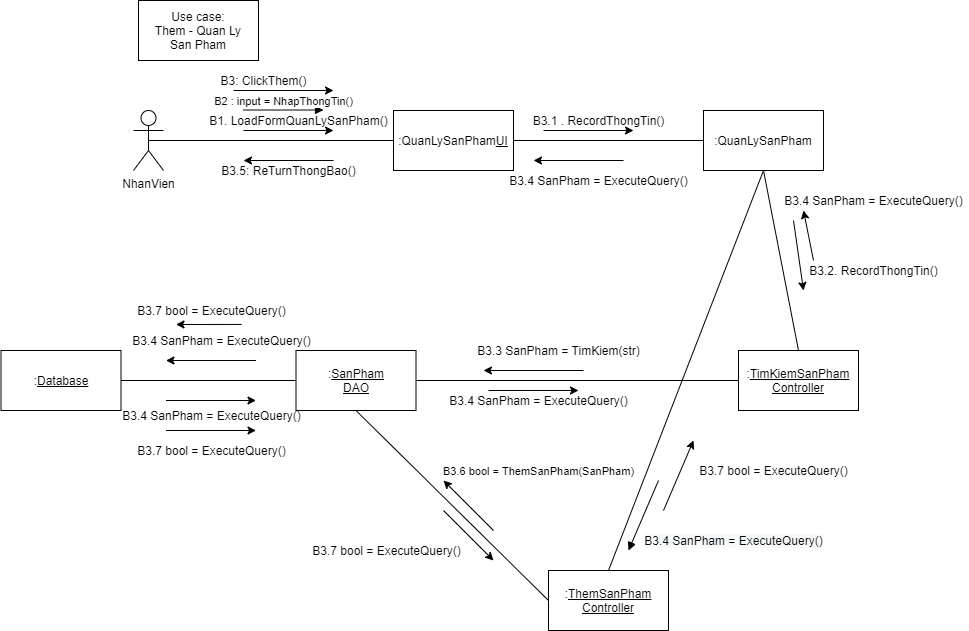

The diagram above was exported from draw.io. Its source (the exported page's mxGraphModel, read from the mxfile embedded in the PNG):
<mxGraphModel dx="1874" dy="592" grid="1" gridSize="10" guides="1" tooltips="1" connect="1" arrows="1" fold="1" page="1" pageScale="1" pageWidth="850" pageHeight="1100" math="0" shadow="0">
  <root>
    <mxCell id="ypwZVM92PuvaxZ20q6mz-0" />
    <mxCell id="ypwZVM92PuvaxZ20q6mz-1" parent="ypwZVM92PuvaxZ20q6mz-0" />
    <mxCell id="7-H6KEGTW3FdfZUIdx7Y-1" value="NhanVien" style="shape=umlActor;verticalLabelPosition=bottom;verticalAlign=top;html=1;outlineConnect=0;" parent="ypwZVM92PuvaxZ20q6mz-1" vertex="1">
      <mxGeometry x="10" y="160" width="30" height="60" as="geometry" />
    </mxCell>
    <mxCell id="7-H6KEGTW3FdfZUIdx7Y-2" value=":QuanLySanPham&lt;u&gt;UI&lt;/u&gt;" style="rounded=0;whiteSpace=wrap;html=1;" parent="ypwZVM92PuvaxZ20q6mz-1" vertex="1">
      <mxGeometry x="270" y="160" width="120" height="60" as="geometry" />
    </mxCell>
    <mxCell id="7-H6KEGTW3FdfZUIdx7Y-3" value=":QuanLySanPham&lt;u&gt;&lt;br&gt;&lt;/u&gt;" style="rounded=0;whiteSpace=wrap;html=1;" parent="ypwZVM92PuvaxZ20q6mz-1" vertex="1">
      <mxGeometry x="580" y="160" width="120" height="60" as="geometry" />
    </mxCell>
    <mxCell id="7-H6KEGTW3FdfZUIdx7Y-4" value=":&lt;u&gt;TimKiemSanPham&lt;/u&gt;&lt;br&gt;&lt;u&gt;Controller&lt;/u&gt;" style="rounded=0;whiteSpace=wrap;html=1;" parent="ypwZVM92PuvaxZ20q6mz-1" vertex="1">
      <mxGeometry x="615" y="400" width="120" height="60" as="geometry" />
    </mxCell>
    <mxCell id="7-H6KEGTW3FdfZUIdx7Y-5" value=":&lt;u&gt;ThemSanPham&lt;/u&gt;&lt;br&gt;&lt;u&gt;Controller&lt;br&gt;&lt;/u&gt;" style="rounded=0;whiteSpace=wrap;html=1;" parent="ypwZVM92PuvaxZ20q6mz-1" vertex="1">
      <mxGeometry x="425" y="620" width="120" height="60" as="geometry" />
    </mxCell>
    <mxCell id="7-H6KEGTW3FdfZUIdx7Y-6" value=":&lt;u&gt;Database&lt;/u&gt;" style="rounded=0;whiteSpace=wrap;html=1;" parent="ypwZVM92PuvaxZ20q6mz-1" vertex="1">
      <mxGeometry x="-122.5" y="400" width="120" height="60" as="geometry" />
    </mxCell>
    <mxCell id="7-H6KEGTW3FdfZUIdx7Y-7" value="" style="endArrow=none;html=1;exitX=0.5;exitY=0.5;exitDx=0;exitDy=0;exitPerimeter=0;entryX=0;entryY=0.5;entryDx=0;entryDy=0;" parent="ypwZVM92PuvaxZ20q6mz-1" source="7-H6KEGTW3FdfZUIdx7Y-1" target="7-H6KEGTW3FdfZUIdx7Y-2" edge="1">
      <mxGeometry width="50" height="50" relative="1" as="geometry">
        <mxPoint x="270" y="320" as="sourcePoint" />
        <mxPoint x="320" y="270" as="targetPoint" />
      </mxGeometry>
    </mxCell>
    <mxCell id="7-H6KEGTW3FdfZUIdx7Y-8" value="" style="endArrow=classic;html=1;" parent="ypwZVM92PuvaxZ20q6mz-1" edge="1">
      <mxGeometry width="50" height="50" relative="1" as="geometry">
        <mxPoint x="120" y="180" as="sourcePoint" />
        <mxPoint x="210" y="180" as="targetPoint" />
      </mxGeometry>
    </mxCell>
    <mxCell id="7-H6KEGTW3FdfZUIdx7Y-9" value="B1. LoadFormQuanLySanPham()" style="text;html=1;align=center;verticalAlign=middle;resizable=0;points=[];autosize=1;" parent="ypwZVM92PuvaxZ20q6mz-1" vertex="1">
      <mxGeometry x="80" y="160" width="190" height="20" as="geometry" />
    </mxCell>
    <mxCell id="7-H6KEGTW3FdfZUIdx7Y-10" value="" style="endArrow=none;html=1;entryX=0;entryY=0.5;entryDx=0;entryDy=0;exitX=1;exitY=0.5;exitDx=0;exitDy=0;" parent="ypwZVM92PuvaxZ20q6mz-1" source="7-H6KEGTW3FdfZUIdx7Y-2" target="7-H6KEGTW3FdfZUIdx7Y-3" edge="1">
      <mxGeometry width="50" height="50" relative="1" as="geometry">
        <mxPoint x="270" y="320" as="sourcePoint" />
        <mxPoint x="320" y="270" as="targetPoint" />
      </mxGeometry>
    </mxCell>
    <mxCell id="7-H6KEGTW3FdfZUIdx7Y-11" value="" style="endArrow=classic;html=1;" parent="ypwZVM92PuvaxZ20q6mz-1" edge="1">
      <mxGeometry width="50" height="50" relative="1" as="geometry">
        <mxPoint x="420" y="180" as="sourcePoint" />
        <mxPoint x="510" y="180" as="targetPoint" />
      </mxGeometry>
    </mxCell>
    <mxCell id="7-H6KEGTW3FdfZUIdx7Y-12" value="B3.1 . RecordThongTin()" style="text;html=1;align=center;verticalAlign=middle;resizable=0;points=[];autosize=1;" parent="ypwZVM92PuvaxZ20q6mz-1" vertex="1">
      <mxGeometry x="400" y="160" width="150" height="20" as="geometry" />
    </mxCell>
    <mxCell id="7-H6KEGTW3FdfZUIdx7Y-13" value="" style="endArrow=classic;html=1;" parent="ypwZVM92PuvaxZ20q6mz-1" edge="1">
      <mxGeometry width="50" height="50" relative="1" as="geometry">
        <mxPoint x="670" y="270" as="sourcePoint" />
        <mxPoint x="680" y="340" as="targetPoint" />
      </mxGeometry>
    </mxCell>
    <mxCell id="7-H6KEGTW3FdfZUIdx7Y-14" value="" style="endArrow=none;html=1;entryX=0.5;entryY=1;entryDx=0;entryDy=0;exitX=0.5;exitY=0;exitDx=0;exitDy=0;" parent="ypwZVM92PuvaxZ20q6mz-1" source="7-H6KEGTW3FdfZUIdx7Y-4" target="7-H6KEGTW3FdfZUIdx7Y-3" edge="1">
      <mxGeometry width="50" height="50" relative="1" as="geometry">
        <mxPoint x="390" y="360" as="sourcePoint" />
        <mxPoint x="440" y="310" as="targetPoint" />
      </mxGeometry>
    </mxCell>
    <mxCell id="7-H6KEGTW3FdfZUIdx7Y-15" value="B3.2. RecordThongTin()" style="text;html=1;align=center;verticalAlign=middle;resizable=0;points=[];autosize=1;" parent="ypwZVM92PuvaxZ20q6mz-1" vertex="1">
      <mxGeometry x="680" y="310" width="140" height="20" as="geometry" />
    </mxCell>
    <mxCell id="7-H6KEGTW3FdfZUIdx7Y-16" value="" style="endArrow=classic;html=1;" parent="ypwZVM92PuvaxZ20q6mz-1" edge="1">
      <mxGeometry width="50" height="50" relative="1" as="geometry">
        <mxPoint x="460" y="420" as="sourcePoint" />
        <mxPoint x="360" y="420" as="targetPoint" />
      </mxGeometry>
    </mxCell>
    <mxCell id="7-H6KEGTW3FdfZUIdx7Y-17" value="" style="endArrow=classic;html=1;" parent="ypwZVM92PuvaxZ20q6mz-1" edge="1">
      <mxGeometry width="50" height="50" relative="1" as="geometry">
        <mxPoint x="132.5" y="410" as="sourcePoint" />
        <mxPoint x="42.5" y="410" as="targetPoint" />
      </mxGeometry>
    </mxCell>
    <mxCell id="7-H6KEGTW3FdfZUIdx7Y-18" value="" style="endArrow=classic;html=1;" parent="ypwZVM92PuvaxZ20q6mz-1" edge="1">
      <mxGeometry width="50" height="50" relative="1" as="geometry">
        <mxPoint x="42.5" y="450" as="sourcePoint" />
        <mxPoint x="132.5" y="450" as="targetPoint" />
      </mxGeometry>
    </mxCell>
    <mxCell id="7-H6KEGTW3FdfZUIdx7Y-19" value="" style="endArrow=classic;html=1;" parent="ypwZVM92PuvaxZ20q6mz-1" edge="1">
      <mxGeometry width="50" height="50" relative="1" as="geometry">
        <mxPoint x="365" y="440" as="sourcePoint" />
        <mxPoint x="455" y="440" as="targetPoint" />
      </mxGeometry>
    </mxCell>
    <mxCell id="7-H6KEGTW3FdfZUIdx7Y-20" value="" style="endArrow=classic;html=1;" parent="ypwZVM92PuvaxZ20q6mz-1" edge="1">
      <mxGeometry width="50" height="50" relative="1" as="geometry">
        <mxPoint x="540" y="560" as="sourcePoint" />
        <mxPoint x="570" y="490" as="targetPoint" />
      </mxGeometry>
    </mxCell>
    <mxCell id="7-H6KEGTW3FdfZUIdx7Y-21" value="" style="endArrow=classic;html=1;" parent="ypwZVM92PuvaxZ20q6mz-1" edge="1">
      <mxGeometry width="50" height="50" relative="1" as="geometry">
        <mxPoint x="500" y="210" as="sourcePoint" />
        <mxPoint x="410" y="210" as="targetPoint" />
      </mxGeometry>
    </mxCell>
    <mxCell id="7-H6KEGTW3FdfZUIdx7Y-22" value="" style="endArrow=classic;html=1;" parent="ypwZVM92PuvaxZ20q6mz-1" edge="1">
      <mxGeometry width="50" height="50" relative="1" as="geometry">
        <mxPoint x="210" y="210" as="sourcePoint" />
        <mxPoint x="120" y="210" as="targetPoint" />
      </mxGeometry>
    </mxCell>
    <mxCell id="7-H6KEGTW3FdfZUIdx7Y-23" value="B3.3 SanPham = TimKiem(str)" style="text;html=1;align=center;verticalAlign=middle;resizable=0;points=[];autosize=1;" parent="ypwZVM92PuvaxZ20q6mz-1" vertex="1">
      <mxGeometry x="345" y="390" width="180" height="20" as="geometry" />
    </mxCell>
    <mxCell id="7-H6KEGTW3FdfZUIdx7Y-24" value="B3.7 bool = ExecuteQuery()" style="text;html=1;align=center;verticalAlign=middle;resizable=0;points=[];autosize=1;" parent="ypwZVM92PuvaxZ20q6mz-1" vertex="1">
      <mxGeometry x="7.5" y="350" width="160" height="20" as="geometry" />
    </mxCell>
    <mxCell id="7-H6KEGTW3FdfZUIdx7Y-25" value="B3.4 SanPham = ExecuteQuery()" style="text;html=1;align=center;verticalAlign=middle;resizable=0;points=[];autosize=1;" parent="ypwZVM92PuvaxZ20q6mz-1" vertex="1">
      <mxGeometry x="-7.5" y="455" width="190" height="20" as="geometry" />
    </mxCell>
    <mxCell id="7-H6KEGTW3FdfZUIdx7Y-26" value="B3.4 SanPham = ExecuteQuery()" style="text;html=1;align=center;verticalAlign=middle;resizable=0;points=[];autosize=1;" parent="ypwZVM92PuvaxZ20q6mz-1" vertex="1">
      <mxGeometry x="320" y="440" width="190" height="20" as="geometry" />
    </mxCell>
    <mxCell id="7-H6KEGTW3FdfZUIdx7Y-27" value="B3.4 SanPham = ExecuteQuery()" style="text;html=1;align=center;verticalAlign=middle;resizable=0;points=[];autosize=1;" parent="ypwZVM92PuvaxZ20q6mz-1" vertex="1">
      <mxGeometry x="655" y="240" width="190" height="20" as="geometry" />
    </mxCell>
    <mxCell id="7-H6KEGTW3FdfZUIdx7Y-28" value="B3.4 SanPham = ExecuteQuery()" style="text;html=1;align=center;verticalAlign=middle;resizable=0;points=[];autosize=1;" parent="ypwZVM92PuvaxZ20q6mz-1" vertex="1">
      <mxGeometry x="380" y="220" width="190" height="20" as="geometry" />
    </mxCell>
    <mxCell id="7-H6KEGTW3FdfZUIdx7Y-29" value="B3.5: ReTurnThongBao()" style="text;html=1;align=center;verticalAlign=middle;resizable=0;points=[];autosize=1;" parent="ypwZVM92PuvaxZ20q6mz-1" vertex="1">
      <mxGeometry x="90" y="210" width="150" height="20" as="geometry" />
    </mxCell>
    <mxCell id="7-H6KEGTW3FdfZUIdx7Y-30" value="Use case:&lt;br&gt;Them - Quan Ly&lt;br&gt;San Pham" style="rounded=0;whiteSpace=wrap;html=1;" parent="ypwZVM92PuvaxZ20q6mz-1" vertex="1">
      <mxGeometry x="15" y="50" width="120" height="60" as="geometry" />
    </mxCell>
    <mxCell id="7-H6KEGTW3FdfZUIdx7Y-31" value="B2 : input = NhapThongTin()" style="html=1;verticalAlign=bottom;endArrow=block;" parent="ypwZVM92PuvaxZ20q6mz-1" edge="1">
      <mxGeometry width="80" relative="1" as="geometry">
        <mxPoint x="120" y="159.51999999999998" as="sourcePoint" />
        <mxPoint x="200" y="159.51999999999998" as="targetPoint" />
      </mxGeometry>
    </mxCell>
    <mxCell id="7-H6KEGTW3FdfZUIdx7Y-32" value=":&lt;u&gt;SanPham&lt;br&gt;DAO&lt;/u&gt;" style="rounded=0;whiteSpace=wrap;html=1;" parent="ypwZVM92PuvaxZ20q6mz-1" vertex="1">
      <mxGeometry x="172.5" y="400" width="120" height="60" as="geometry" />
    </mxCell>
    <mxCell id="7-H6KEGTW3FdfZUIdx7Y-33" value="" style="endArrow=none;html=1;exitX=1;exitY=0.5;exitDx=0;exitDy=0;entryX=0;entryY=0.5;entryDx=0;entryDy=0;" parent="ypwZVM92PuvaxZ20q6mz-1" source="7-H6KEGTW3FdfZUIdx7Y-6" target="7-H6KEGTW3FdfZUIdx7Y-32" edge="1">
      <mxGeometry width="50" height="50" relative="1" as="geometry">
        <mxPoint x="92.5" y="460" as="sourcePoint" />
        <mxPoint x="142.5" y="410" as="targetPoint" />
      </mxGeometry>
    </mxCell>
    <mxCell id="7-H6KEGTW3FdfZUIdx7Y-34" value="&lt;span style=&quot;font-size: 12px ; background-color: rgb(248 , 249 , 250)&quot;&gt;B3.4 SanPham = ExecuteQuery()&lt;/span&gt;" style="html=1;verticalAlign=bottom;endArrow=block;" parent="ypwZVM92PuvaxZ20q6mz-1" edge="1">
      <mxGeometry x="-0.0862" y="97" width="80" relative="1" as="geometry">
        <mxPoint x="535" y="530" as="sourcePoint" />
        <mxPoint x="505" y="600" as="targetPoint" />
        <mxPoint as="offset" />
      </mxGeometry>
    </mxCell>
    <mxCell id="7-H6KEGTW3FdfZUIdx7Y-35" value="B3.4 SanPham = ExecuteQuery()" style="text;html=1;align=center;verticalAlign=middle;resizable=0;points=[];autosize=1;" parent="ypwZVM92PuvaxZ20q6mz-1" vertex="1">
      <mxGeometry x="2.5" y="380" width="190" height="20" as="geometry" />
    </mxCell>
    <mxCell id="7-H6KEGTW3FdfZUIdx7Y-36" value="" style="endArrow=classic;html=1;exitX=0.691;exitY=1.197;exitDx=0;exitDy=0;exitPerimeter=0;" parent="ypwZVM92PuvaxZ20q6mz-1" source="7-H6KEGTW3FdfZUIdx7Y-24" edge="1">
      <mxGeometry width="50" height="50" relative="1" as="geometry">
        <mxPoint x="192.5" y="400" as="sourcePoint" />
        <mxPoint x="52.5" y="374" as="targetPoint" />
      </mxGeometry>
    </mxCell>
    <mxCell id="7-H6KEGTW3FdfZUIdx7Y-37" value="B3.7 bool = ExecuteQuery()" style="text;html=1;align=center;verticalAlign=middle;resizable=0;points=[];autosize=1;" parent="ypwZVM92PuvaxZ20q6mz-1" vertex="1">
      <mxGeometry x="7.5" y="490" width="160" height="20" as="geometry" />
    </mxCell>
    <mxCell id="7-H6KEGTW3FdfZUIdx7Y-38" value="" style="endArrow=classic;html=1;" parent="ypwZVM92PuvaxZ20q6mz-1" edge="1">
      <mxGeometry width="50" height="50" relative="1" as="geometry">
        <mxPoint x="42.5" y="480" as="sourcePoint" />
        <mxPoint x="132.5" y="480" as="targetPoint" />
      </mxGeometry>
    </mxCell>
    <mxCell id="7-H6KEGTW3FdfZUIdx7Y-39" value="B3.7 bool = ExecuteQuery()" style="text;html=1;align=center;verticalAlign=middle;resizable=0;points=[];autosize=1;" parent="ypwZVM92PuvaxZ20q6mz-1" vertex="1">
      <mxGeometry x="182.5" y="590" width="160" height="20" as="geometry" />
    </mxCell>
    <mxCell id="7-H6KEGTW3FdfZUIdx7Y-40" value="" style="endArrow=classic;html=1;" parent="ypwZVM92PuvaxZ20q6mz-1" edge="1">
      <mxGeometry width="50" height="50" relative="1" as="geometry">
        <mxPoint x="320" y="560" as="sourcePoint" />
        <mxPoint x="370" y="610" as="targetPoint" />
      </mxGeometry>
    </mxCell>
    <mxCell id="7-H6KEGTW3FdfZUIdx7Y-41" value="B3.7 bool = ExecuteQuery()" style="text;html=1;align=center;verticalAlign=middle;resizable=0;points=[];autosize=1;" parent="ypwZVM92PuvaxZ20q6mz-1" vertex="1">
      <mxGeometry x="570" y="510" width="160" height="20" as="geometry" />
    </mxCell>
    <mxCell id="7-H6KEGTW3FdfZUIdx7Y-42" value="" style="endArrow=classic;html=1;" parent="ypwZVM92PuvaxZ20q6mz-1" edge="1">
      <mxGeometry width="50" height="50" relative="1" as="geometry">
        <mxPoint x="690" y="310" as="sourcePoint" />
        <mxPoint x="680" y="260" as="targetPoint" />
      </mxGeometry>
    </mxCell>
    <mxCell id="7-H6KEGTW3FdfZUIdx7Y-43" value="" style="endArrow=none;html=1;entryX=0;entryY=0.5;entryDx=0;entryDy=0;exitX=1;exitY=0.5;exitDx=0;exitDy=0;" parent="ypwZVM92PuvaxZ20q6mz-1" source="7-H6KEGTW3FdfZUIdx7Y-32" target="7-H6KEGTW3FdfZUIdx7Y-4" edge="1">
      <mxGeometry width="50" height="50" relative="1" as="geometry">
        <mxPoint x="160" y="450" as="sourcePoint" />
        <mxPoint x="210" y="400" as="targetPoint" />
      </mxGeometry>
    </mxCell>
    <mxCell id="7-H6KEGTW3FdfZUIdx7Y-44" value="" style="endArrow=none;html=1;exitX=0.5;exitY=0;exitDx=0;exitDy=0;entryX=0.5;entryY=1;entryDx=0;entryDy=0;" parent="ypwZVM92PuvaxZ20q6mz-1" source="7-H6KEGTW3FdfZUIdx7Y-5" target="7-H6KEGTW3FdfZUIdx7Y-3" edge="1">
      <mxGeometry width="50" height="50" relative="1" as="geometry">
        <mxPoint x="540" y="460" as="sourcePoint" />
        <mxPoint x="590" y="410" as="targetPoint" />
      </mxGeometry>
    </mxCell>
    <mxCell id="7-H6KEGTW3FdfZUIdx7Y-45" value="" style="endArrow=none;html=1;exitX=0;exitY=0.5;exitDx=0;exitDy=0;entryX=0.5;entryY=1;entryDx=0;entryDy=0;" parent="ypwZVM92PuvaxZ20q6mz-1" source="7-H6KEGTW3FdfZUIdx7Y-5" target="7-H6KEGTW3FdfZUIdx7Y-32" edge="1">
      <mxGeometry width="50" height="50" relative="1" as="geometry">
        <mxPoint x="340" y="540" as="sourcePoint" />
        <mxPoint x="390" y="490" as="targetPoint" />
      </mxGeometry>
    </mxCell>
    <mxCell id="7-H6KEGTW3FdfZUIdx7Y-46" value="" style="endArrow=classic;html=1;" parent="ypwZVM92PuvaxZ20q6mz-1" edge="1">
      <mxGeometry width="50" height="50" relative="1" as="geometry">
        <mxPoint x="370" y="580" as="sourcePoint" />
        <mxPoint x="320" y="530" as="targetPoint" />
      </mxGeometry>
    </mxCell>
    <mxCell id="7-H6KEGTW3FdfZUIdx7Y-47" value="&lt;span style=&quot;font-size: 11px ; background-color: rgb(255 , 255 , 255)&quot;&gt;B3.6 bool = ThemSanPham(SanPham)&lt;/span&gt;" style="text;html=1;align=center;verticalAlign=middle;resizable=0;points=[];autosize=1;" parent="ypwZVM92PuvaxZ20q6mz-1" vertex="1">
      <mxGeometry x="310" y="510" width="210" height="20" as="geometry" />
    </mxCell>
    <mxCell id="7-H6KEGTW3FdfZUIdx7Y-48" value="" style="endArrow=classic;html=1;" parent="ypwZVM92PuvaxZ20q6mz-1" edge="1">
      <mxGeometry width="50" height="50" relative="1" as="geometry">
        <mxPoint x="110" y="140" as="sourcePoint" />
        <mxPoint x="210" y="140" as="targetPoint" />
      </mxGeometry>
    </mxCell>
    <mxCell id="7-H6KEGTW3FdfZUIdx7Y-49" value="B3: ClickThem()" style="text;html=1;align=center;verticalAlign=middle;resizable=0;points=[];autosize=1;" parent="ypwZVM92PuvaxZ20q6mz-1" vertex="1">
      <mxGeometry x="90" y="120" width="100" height="20" as="geometry" />
    </mxCell>
  </root>
</mxGraphModel>